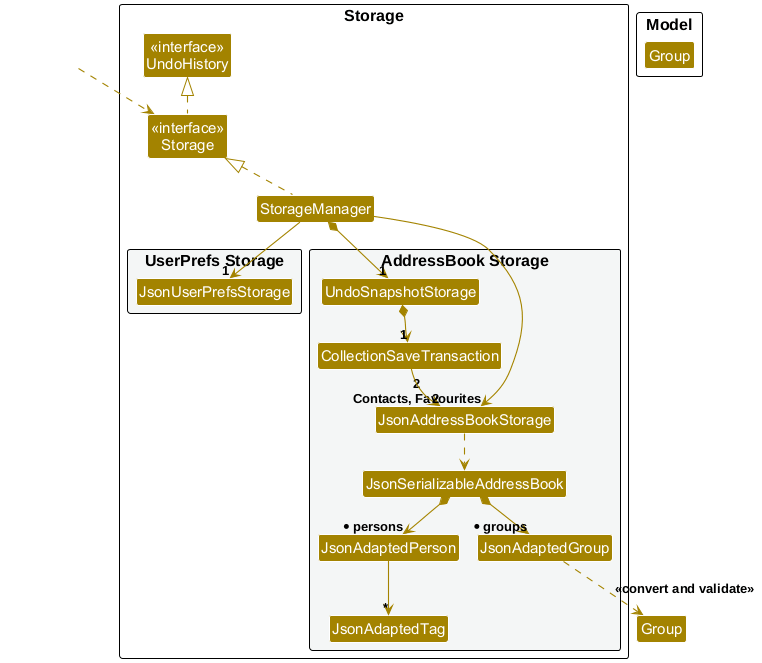

The diagram above was rendered by PlantUML. Its source (embedded in the PNG):
@startuml
!include style.puml
!pragma layout smetana
skinparam arrowThickness 1.1
skinparam arrowColor STORAGE_COLOR
skinparam classBackgroundColor STORAGE_COLOR

package Storage as StoragePackage {

Class "<<interface>>\nStorage" as Storage
Class "<<interface>>\nUndoHistory" as UndoHistory
Class StorageManager

package "UserPrefs Storage" #F4F6F6{
Class JsonUserPrefsStorage
}

package "AddressBook Storage" #F4F6F6{
Class UndoSnapshotStorage
Class CollectionSaveTransaction
Class JsonAddressBookStorage
Class JsonSerializableAddressBook
Class JsonAdaptedPerson
Class JsonAdaptedGroup
Class JsonAdaptedTag
}

}

Class HiddenOutside #FFFFFF
HiddenOutside ..> Storage

StorageManager .up.|> Storage
Storage .up.|> UndoHistory
StorageManager -down-> "1" JsonUserPrefsStorage
StorageManager -down-> "2\nContacts, Favourites" JsonAddressBookStorage
StorageManager *-down-> "1" UndoSnapshotStorage
UndoSnapshotStorage *-down-> "1" CollectionSaveTransaction
CollectionSaveTransaction -down-> "2" JsonAddressBookStorage

JsonAddressBookStorage ..> JsonSerializableAddressBook
JsonSerializableAddressBook *--> "* persons" JsonAdaptedPerson
JsonSerializableAddressBook *--> "* groups" JsonAdaptedGroup
JsonAdaptedPerson --> "*" JsonAdaptedTag
JsonAdaptedGroup ..> Group : <<convert and validate>>

package Model {
Class Group
}

@enduml